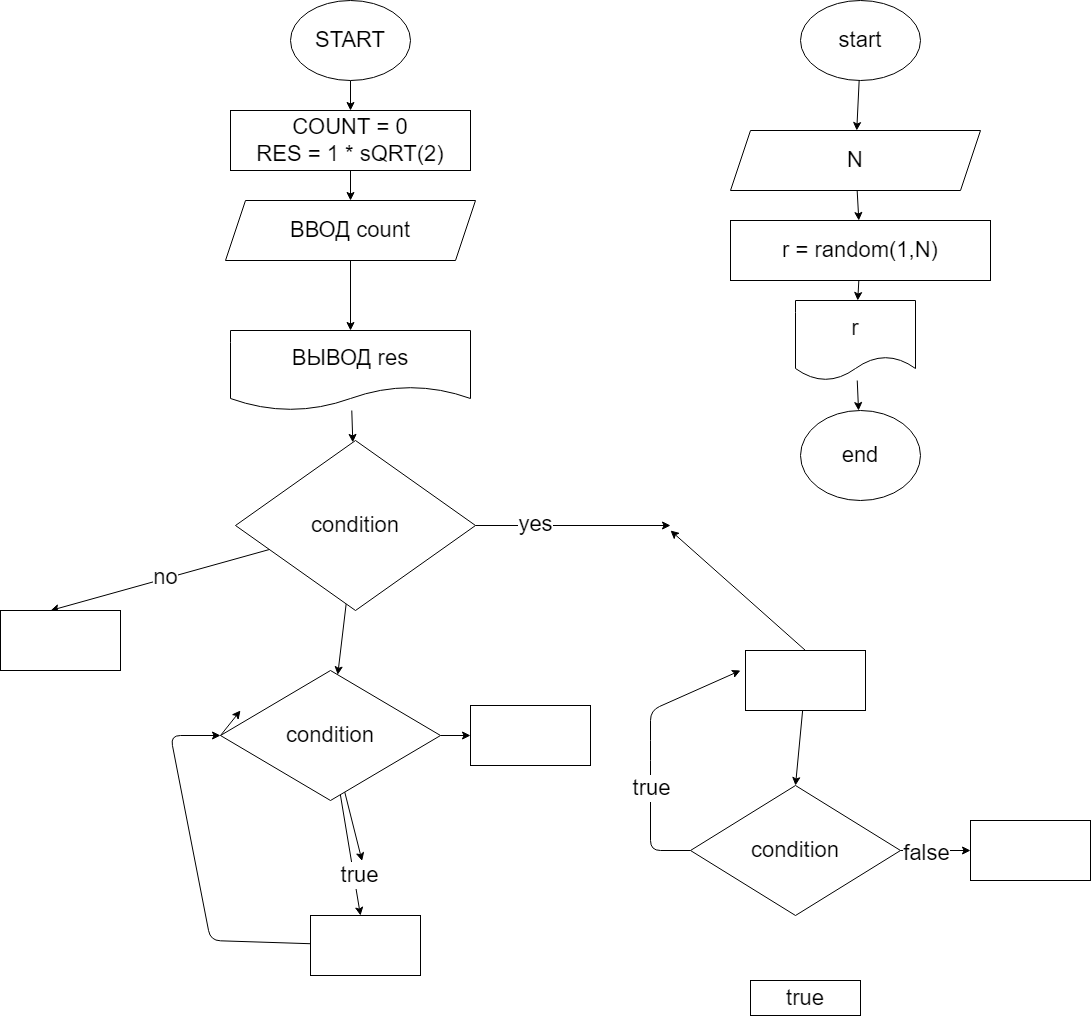

The diagram above was exported from draw.io. Its source (the exported page's mxGraphModel, read from the mxfile embedded in the PNG):
<mxGraphModel dx="1409" dy="400" grid="1" gridSize="10" guides="1" tooltips="1" connect="1" arrows="1" fold="1" page="1" pageScale="1" pageWidth="827" pageHeight="1169" math="0" shadow="0">
  <root>
    <mxCell id="0" />
    <mxCell id="1" parent="0" />
    <mxCell id="6" value="" style="edgeStyle=none;html=1;fontSize=22;" parent="1" source="2" target="5" edge="1">
      <mxGeometry relative="1" as="geometry" />
    </mxCell>
    <mxCell id="2" value="START" style="ellipse;whiteSpace=wrap;html=1;fontSize=22;" parent="1" vertex="1">
      <mxGeometry x="120" y="10" width="120" height="80" as="geometry" />
    </mxCell>
    <mxCell id="8" value="" style="edgeStyle=none;html=1;fontSize=22;" parent="1" source="5" target="7" edge="1">
      <mxGeometry relative="1" as="geometry" />
    </mxCell>
    <mxCell id="5" value="COUNT = 0&lt;br&gt;RES = 1 * sQRT(2)" style="whiteSpace=wrap;html=1;fontSize=22;" parent="1" vertex="1">
      <mxGeometry x="60" y="120" width="240" height="60" as="geometry" />
    </mxCell>
    <mxCell id="10" value="" style="edgeStyle=none;html=1;fontSize=22;" parent="1" source="7" target="9" edge="1">
      <mxGeometry relative="1" as="geometry" />
    </mxCell>
    <mxCell id="7" value="ВВОД count" style="shape=parallelogram;perimeter=parallelogramPerimeter;whiteSpace=wrap;html=1;fixedSize=1;fontSize=22;" parent="1" vertex="1">
      <mxGeometry x="55" y="210" width="250" height="60" as="geometry" />
    </mxCell>
    <mxCell id="12" value="" style="edgeStyle=none;html=1;fontSize=22;" parent="1" source="9" target="11" edge="1">
      <mxGeometry relative="1" as="geometry" />
    </mxCell>
    <mxCell id="9" value="ВЫВОД res" style="shape=document;whiteSpace=wrap;html=1;boundedLbl=1;fontSize=22;" parent="1" vertex="1">
      <mxGeometry x="60" y="340" width="240" height="80" as="geometry" />
    </mxCell>
    <mxCell id="15" value="" style="edgeStyle=none;html=1;fontSize=22;" parent="1" source="11" edge="1">
      <mxGeometry relative="1" as="geometry">
        <mxPoint x="500" y="535" as="targetPoint" />
      </mxGeometry>
    </mxCell>
    <mxCell id="21" value="yes" style="edgeLabel;html=1;align=center;verticalAlign=middle;resizable=0;points=[];fontSize=22;" parent="15" vertex="1" connectable="0">
      <mxGeometry x="-0.4" y="2" relative="1" as="geometry">
        <mxPoint as="offset" />
      </mxGeometry>
    </mxCell>
    <mxCell id="20" value="" style="edgeStyle=none;html=1;fontSize=22;entryX=0.417;entryY=0;entryDx=0;entryDy=0;entryPerimeter=0;" parent="1" source="11" target="19" edge="1">
      <mxGeometry relative="1" as="geometry">
        <mxPoint x="-120" y="535" as="targetPoint" />
      </mxGeometry>
    </mxCell>
    <mxCell id="22" value="no" style="edgeLabel;html=1;align=center;verticalAlign=middle;resizable=0;points=[];fontSize=22;" parent="20" vertex="1" connectable="0">
      <mxGeometry x="-0.0507" y="-2" relative="1" as="geometry">
        <mxPoint as="offset" />
      </mxGeometry>
    </mxCell>
    <mxCell id="24" value="" style="edgeStyle=none;html=1;fontSize=22;" parent="1" source="11" target="23" edge="1">
      <mxGeometry relative="1" as="geometry" />
    </mxCell>
    <mxCell id="11" value="condition" style="rhombus;whiteSpace=wrap;html=1;fontSize=22;" parent="1" vertex="1">
      <mxGeometry x="65" y="450" width="240" height="170" as="geometry" />
    </mxCell>
    <mxCell id="16" style="edgeStyle=none;html=1;exitX=0.5;exitY=0;exitDx=0;exitDy=0;fontSize=22;" parent="1" source="14" edge="1">
      <mxGeometry relative="1" as="geometry">
        <mxPoint x="500" y="540" as="targetPoint" />
      </mxGeometry>
    </mxCell>
    <mxCell id="35" style="edgeStyle=none;html=1;entryX=0.5;entryY=0;entryDx=0;entryDy=0;fontSize=22;" parent="1" source="14" target="33" edge="1">
      <mxGeometry relative="1" as="geometry" />
    </mxCell>
    <mxCell id="14" value="" style="whiteSpace=wrap;html=1;fontSize=22;" parent="1" vertex="1">
      <mxGeometry x="575" y="660" width="120" height="60" as="geometry" />
    </mxCell>
    <mxCell id="19" value="" style="whiteSpace=wrap;html=1;fontSize=22;" parent="1" vertex="1">
      <mxGeometry x="-170" y="620" width="120" height="60" as="geometry" />
    </mxCell>
    <mxCell id="25" style="edgeStyle=none;html=1;exitX=0;exitY=0.5;exitDx=0;exitDy=0;fontSize=22;" parent="1" source="23" edge="1">
      <mxGeometry relative="1" as="geometry">
        <mxPoint x="70" y="720" as="targetPoint" />
      </mxGeometry>
    </mxCell>
    <mxCell id="27" value="" style="edgeStyle=none;html=1;fontSize=22;" parent="1" source="23" edge="1">
      <mxGeometry relative="1" as="geometry">
        <mxPoint x="191.60883674488264" y="870.4892661008487" as="targetPoint" />
      </mxGeometry>
    </mxCell>
    <mxCell id="29" value="" style="edgeStyle=none;html=1;fontSize=22;" parent="1" source="23" target="28" edge="1">
      <mxGeometry relative="1" as="geometry" />
    </mxCell>
    <mxCell id="32" value="true" style="edgeLabel;html=1;align=center;verticalAlign=middle;resizable=0;points=[];fontSize=22;" parent="29" vertex="1" connectable="0">
      <mxGeometry x="0.3462" y="5" relative="1" as="geometry">
        <mxPoint as="offset" />
      </mxGeometry>
    </mxCell>
    <mxCell id="38" value="" style="edgeStyle=none;html=1;fontSize=22;" parent="1" source="23" target="37" edge="1">
      <mxGeometry relative="1" as="geometry" />
    </mxCell>
    <mxCell id="23" value="condition" style="rhombus;whiteSpace=wrap;html=1;fontSize=22;" parent="1" vertex="1">
      <mxGeometry x="50" y="680" width="220" height="130" as="geometry" />
    </mxCell>
    <mxCell id="31" style="edgeStyle=none;html=1;entryX=0;entryY=0.5;entryDx=0;entryDy=0;fontSize=22;" parent="1" source="28" target="23" edge="1">
      <mxGeometry relative="1" as="geometry">
        <Array as="points">
          <mxPoint x="40" y="950" />
          <mxPoint y="745" />
        </Array>
      </mxGeometry>
    </mxCell>
    <mxCell id="28" value="" style="whiteSpace=wrap;html=1;fontSize=22;" parent="1" vertex="1">
      <mxGeometry x="140" y="925" width="110" height="60" as="geometry" />
    </mxCell>
    <mxCell id="36" style="edgeStyle=none;html=1;fontSize=22;" parent="1" source="33" edge="1">
      <mxGeometry relative="1" as="geometry">
        <mxPoint x="570" y="680" as="targetPoint" />
        <Array as="points">
          <mxPoint x="480" y="860" />
          <mxPoint x="480" y="760" />
          <mxPoint x="480" y="720" />
        </Array>
      </mxGeometry>
    </mxCell>
    <mxCell id="41" value="true" style="edgeLabel;html=1;align=center;verticalAlign=middle;resizable=0;points=[];fontSize=22;" parent="36" vertex="1" connectable="0">
      <mxGeometry x="-0.2603" relative="1" as="geometry">
        <mxPoint as="offset" />
      </mxGeometry>
    </mxCell>
    <mxCell id="40" value="" style="edgeStyle=none;html=1;fontSize=22;" parent="1" source="33" target="39" edge="1">
      <mxGeometry relative="1" as="geometry" />
    </mxCell>
    <mxCell id="42" value="false" style="edgeLabel;html=1;align=center;verticalAlign=middle;resizable=0;points=[];fontSize=22;" parent="40" vertex="1" connectable="0">
      <mxGeometry x="-0.2857" y="-2" relative="1" as="geometry">
        <mxPoint as="offset" />
      </mxGeometry>
    </mxCell>
    <mxCell id="33" value="&lt;span&gt;condition&lt;/span&gt;" style="rhombus;whiteSpace=wrap;html=1;fontSize=22;" parent="1" vertex="1">
      <mxGeometry x="520" y="795" width="210" height="130" as="geometry" />
    </mxCell>
    <mxCell id="34" value="true" style="whiteSpace=wrap;html=1;fontSize=22;" parent="1" vertex="1">
      <mxGeometry x="580" y="990" width="110" height="35" as="geometry" />
    </mxCell>
    <mxCell id="37" value="" style="whiteSpace=wrap;html=1;fontSize=22;" parent="1" vertex="1">
      <mxGeometry x="300" y="715" width="120" height="60" as="geometry" />
    </mxCell>
    <mxCell id="39" value="" style="whiteSpace=wrap;html=1;fontSize=22;" parent="1" vertex="1">
      <mxGeometry x="800" y="830" width="120" height="60" as="geometry" />
    </mxCell>
    <mxCell id="47" value="" style="edgeStyle=none;html=1;" edge="1" parent="1" source="43" target="46">
      <mxGeometry relative="1" as="geometry" />
    </mxCell>
    <mxCell id="43" value="start" style="ellipse;whiteSpace=wrap;html=1;fontSize=22;" parent="1" vertex="1">
      <mxGeometry x="630" y="10" width="120" height="80" as="geometry" />
    </mxCell>
    <mxCell id="49" value="" style="edgeStyle=none;html=1;" edge="1" parent="1" source="46" target="48">
      <mxGeometry relative="1" as="geometry" />
    </mxCell>
    <mxCell id="46" value="N" style="shape=parallelogram;perimeter=parallelogramPerimeter;whiteSpace=wrap;html=1;fixedSize=1;fontSize=22;size=20;" vertex="1" parent="1">
      <mxGeometry x="560" y="140" width="250" height="60" as="geometry" />
    </mxCell>
    <mxCell id="51" value="" style="edgeStyle=none;html=1;" edge="1" parent="1" source="48" target="50">
      <mxGeometry relative="1" as="geometry" />
    </mxCell>
    <mxCell id="48" value="r = random(1,N)" style="whiteSpace=wrap;html=1;fontSize=22;" vertex="1" parent="1">
      <mxGeometry x="560" y="230" width="260" height="60" as="geometry" />
    </mxCell>
    <mxCell id="53" value="" style="edgeStyle=none;html=1;" edge="1" parent="1" source="50" target="52">
      <mxGeometry relative="1" as="geometry" />
    </mxCell>
    <mxCell id="50" value="r" style="shape=document;whiteSpace=wrap;html=1;boundedLbl=1;fontSize=22;" vertex="1" parent="1">
      <mxGeometry x="625" y="310" width="120" height="80" as="geometry" />
    </mxCell>
    <mxCell id="52" value="end" style="ellipse;whiteSpace=wrap;html=1;fontSize=22;" vertex="1" parent="1">
      <mxGeometry x="630" y="420" width="120" height="90" as="geometry" />
    </mxCell>
  </root>
</mxGraphModel>